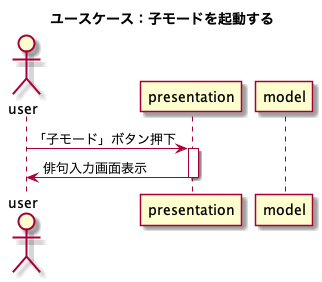

The diagram above was rendered by PlantUML. Its source (embedded in the PNG):
@startuml
title ユースケース：子モードを起動する
actor user
participant presentation
participant model

user -> presentation : 「子モード」ボタン押下
activate presentation
presentation -> user : 俳句入力画面表示
deactivate presentation
@enduml